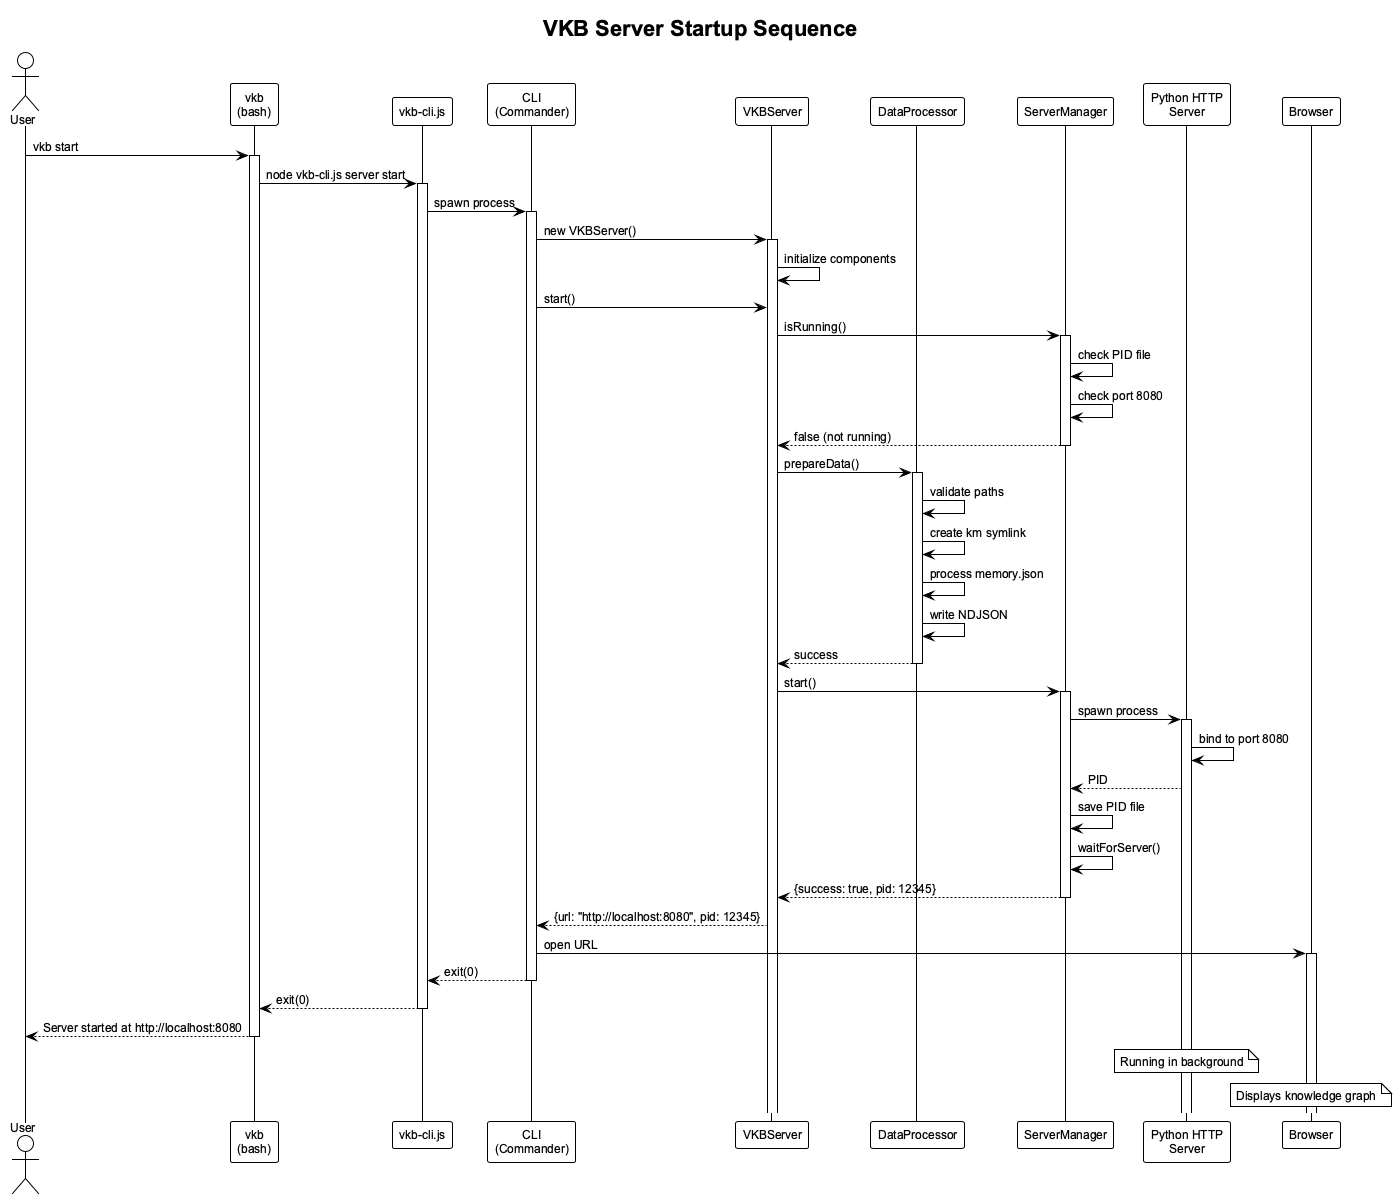

The diagram above was rendered by PlantUML. Its source (embedded in the PNG):
@startuml vkb-cli-sequence-start
!theme plain
skinparam backgroundColor white
skinparam defaultFontName Arial
skinparam defaultFontSize 12
title VKB Server Startup Sequence

actor User
participant "vkb\n(bash)" as vkb
participant "vkb-cli.js" as vkbcli
participant "CLI\n(Commander)" as cli
participant "VKBServer" as server
participant "DataProcessor" as dataproc
participant "ServerManager" as servermgr
participant "Python HTTP\nServer" as python
participant "Browser" as browser

User -> vkb: vkb start
activate vkb
vkb -> vkbcli: node vkb-cli.js server start
activate vkbcli
vkbcli -> cli: spawn process
activate cli

cli -> server: new VKBServer()
activate server
server -> server: initialize components

cli -> server: start()
server -> servermgr: isRunning()
activate servermgr
servermgr -> servermgr: check PID file
servermgr -> servermgr: check port 8080
servermgr --> server: false (not running)
deactivate servermgr

server -> dataproc: prepareData()
activate dataproc
dataproc -> dataproc: validate paths
dataproc -> dataproc: create km symlink
dataproc -> dataproc: process memory.json
dataproc -> dataproc: write NDJSON
dataproc --> server: success
deactivate dataproc

server -> servermgr: start()
activate servermgr
servermgr -> python: spawn process
activate python
python -> python: bind to port 8080
python --> servermgr: PID
servermgr -> servermgr: save PID file
servermgr -> servermgr: waitForServer()
servermgr --> server: {success: true, pid: 12345}
deactivate servermgr

server --> cli: {url: "http://localhost:8080", pid: 12345}
cli -> browser: open URL
activate browser

cli --> vkbcli: exit(0)
deactivate cli
vkbcli --> vkb: exit(0)
deactivate vkbcli
vkb --> User: Server started at http://localhost:8080
deactivate vkb

note over python: Running in background
note over browser: Displays knowledge graph

@enduml